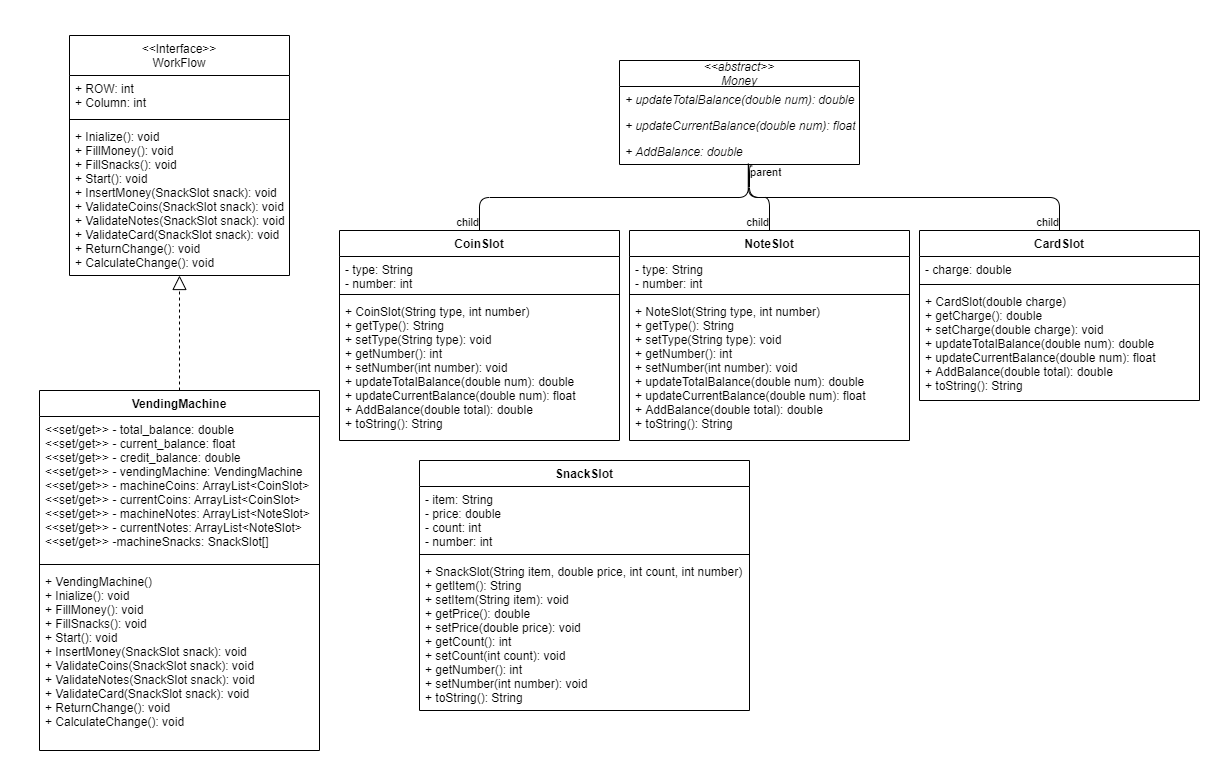

The diagram above was exported from draw.io. Its source (the exported page's mxGraphModel, read from the mxfile embedded in the PNG):
<mxGraphModel dx="2333" dy="727" grid="1" gridSize="10" guides="1" tooltips="1" connect="1" arrows="1" fold="1" page="1" pageScale="1" pageWidth="850" pageHeight="1100" math="0" shadow="0">
  <root>
    <mxCell id="0" />
    <mxCell id="1" parent="0" />
    <mxCell id="dNwb8c7gY8YzWYRBTtYG-2" value="&lt;&lt;abstract&gt;&gt;&#10;Money" style="swimlane;fontStyle=2;childLayout=stackLayout;horizontal=1;startSize=26;fillColor=none;horizontalStack=0;resizeParent=1;resizeParentMax=0;resizeLast=0;collapsible=1;marginBottom=0;" vertex="1" parent="1">
      <mxGeometry x="500" y="60" width="240" height="104" as="geometry" />
    </mxCell>
    <mxCell id="dNwb8c7gY8YzWYRBTtYG-3" value="+ updateTotalBalance(double num): double" style="text;strokeColor=none;fillColor=none;align=left;verticalAlign=top;spacingLeft=4;spacingRight=4;overflow=hidden;rotatable=0;points=[[0,0.5],[1,0.5]];portConstraint=eastwest;fontStyle=2" vertex="1" parent="dNwb8c7gY8YzWYRBTtYG-2">
      <mxGeometry y="26" width="240" height="26" as="geometry" />
    </mxCell>
    <mxCell id="dNwb8c7gY8YzWYRBTtYG-4" value="+ updateCurrentBalance(double num): float" style="text;strokeColor=none;fillColor=none;align=left;verticalAlign=top;spacingLeft=4;spacingRight=4;overflow=hidden;rotatable=0;points=[[0,0.5],[1,0.5]];portConstraint=eastwest;fontStyle=2" vertex="1" parent="dNwb8c7gY8YzWYRBTtYG-2">
      <mxGeometry y="52" width="240" height="26" as="geometry" />
    </mxCell>
    <mxCell id="dNwb8c7gY8YzWYRBTtYG-5" value="+ AddBalance: double" style="text;strokeColor=none;fillColor=none;align=left;verticalAlign=top;spacingLeft=4;spacingRight=4;overflow=hidden;rotatable=0;points=[[0,0.5],[1,0.5]];portConstraint=eastwest;fontStyle=2" vertex="1" parent="dNwb8c7gY8YzWYRBTtYG-2">
      <mxGeometry y="78" width="240" height="26" as="geometry" />
    </mxCell>
    <mxCell id="dNwb8c7gY8YzWYRBTtYG-6" value="CoinSlot" style="swimlane;fontStyle=1;align=center;verticalAlign=top;childLayout=stackLayout;horizontal=1;startSize=26;horizontalStack=0;resizeParent=1;resizeParentMax=0;resizeLast=0;collapsible=1;marginBottom=0;" vertex="1" parent="1">
      <mxGeometry x="220" y="230" width="280" height="210" as="geometry" />
    </mxCell>
    <mxCell id="dNwb8c7gY8YzWYRBTtYG-7" value="- type: String&#10;- number: int&#10;" style="text;strokeColor=none;fillColor=none;align=left;verticalAlign=top;spacingLeft=4;spacingRight=4;overflow=hidden;rotatable=0;points=[[0,0.5],[1,0.5]];portConstraint=eastwest;" vertex="1" parent="dNwb8c7gY8YzWYRBTtYG-6">
      <mxGeometry y="26" width="280" height="34" as="geometry" />
    </mxCell>
    <mxCell id="dNwb8c7gY8YzWYRBTtYG-8" value="" style="line;strokeWidth=1;fillColor=none;align=left;verticalAlign=middle;spacingTop=-1;spacingLeft=3;spacingRight=3;rotatable=0;labelPosition=right;points=[];portConstraint=eastwest;" vertex="1" parent="dNwb8c7gY8YzWYRBTtYG-6">
      <mxGeometry y="60" width="280" height="8" as="geometry" />
    </mxCell>
    <mxCell id="dNwb8c7gY8YzWYRBTtYG-9" value="+ CoinSlot(String type, int number)&#10;+ getType(): String&#10;+ setType(String type): void&#10;+ getNumber(): int&#10;+ setNumber(int number): void&#10;+ updateTotalBalance(double num): double&#10;+ updateCurrentBalance(double num): float&#10;+ AddBalance(double total): double&#10;+ toString(): String" style="text;strokeColor=none;fillColor=none;align=left;verticalAlign=top;spacingLeft=4;spacingRight=4;overflow=hidden;rotatable=0;points=[[0,0.5],[1,0.5]];portConstraint=eastwest;" vertex="1" parent="dNwb8c7gY8YzWYRBTtYG-6">
      <mxGeometry y="68" width="280" height="142" as="geometry" />
    </mxCell>
    <mxCell id="dNwb8c7gY8YzWYRBTtYG-22" value="SnackSlot" style="swimlane;fontStyle=1;align=center;verticalAlign=top;childLayout=stackLayout;horizontal=1;startSize=26;horizontalStack=0;resizeParent=1;resizeParentMax=0;resizeLast=0;collapsible=1;marginBottom=0;" vertex="1" parent="1">
      <mxGeometry x="300" y="460" width="330" height="250" as="geometry" />
    </mxCell>
    <mxCell id="dNwb8c7gY8YzWYRBTtYG-23" value="- item: String&#10;- price: double&#10;- count: int&#10;- number: int" style="text;strokeColor=none;fillColor=none;align=left;verticalAlign=top;spacingLeft=4;spacingRight=4;overflow=hidden;rotatable=0;points=[[0,0.5],[1,0.5]];portConstraint=eastwest;" vertex="1" parent="dNwb8c7gY8YzWYRBTtYG-22">
      <mxGeometry y="26" width="330" height="64" as="geometry" />
    </mxCell>
    <mxCell id="dNwb8c7gY8YzWYRBTtYG-24" value="" style="line;strokeWidth=1;fillColor=none;align=left;verticalAlign=middle;spacingTop=-1;spacingLeft=3;spacingRight=3;rotatable=0;labelPosition=right;points=[];portConstraint=eastwest;" vertex="1" parent="dNwb8c7gY8YzWYRBTtYG-22">
      <mxGeometry y="90" width="330" height="8" as="geometry" />
    </mxCell>
    <mxCell id="dNwb8c7gY8YzWYRBTtYG-25" value="+ SnackSlot(String item, double price, int count, int number)&#10;+ getItem(): String&#10;+ setItem(String item): void&#10;+ getPrice(): double&#10;+ setPrice(double price): void&#10;+ getCount(): int&#10;+ setCount(int count): void&#10;+ getNumber(): int&#10;+ setNumber(int number): void&#10;+ toString(): String" style="text;strokeColor=none;fillColor=none;align=left;verticalAlign=top;spacingLeft=4;spacingRight=4;overflow=hidden;rotatable=0;points=[[0,0.5],[1,0.5]];portConstraint=eastwest;" vertex="1" parent="dNwb8c7gY8YzWYRBTtYG-22">
      <mxGeometry y="98" width="330" height="152" as="geometry" />
    </mxCell>
    <mxCell id="dNwb8c7gY8YzWYRBTtYG-27" value="NoteSlot" style="swimlane;fontStyle=1;align=center;verticalAlign=top;childLayout=stackLayout;horizontal=1;startSize=26;horizontalStack=0;resizeParent=1;resizeParentMax=0;resizeLast=0;collapsible=1;marginBottom=0;" vertex="1" parent="1">
      <mxGeometry x="510" y="230" width="280" height="210" as="geometry" />
    </mxCell>
    <mxCell id="dNwb8c7gY8YzWYRBTtYG-28" value="- type: String&#10;- number: int&#10;" style="text;strokeColor=none;fillColor=none;align=left;verticalAlign=top;spacingLeft=4;spacingRight=4;overflow=hidden;rotatable=0;points=[[0,0.5],[1,0.5]];portConstraint=eastwest;" vertex="1" parent="dNwb8c7gY8YzWYRBTtYG-27">
      <mxGeometry y="26" width="280" height="34" as="geometry" />
    </mxCell>
    <mxCell id="dNwb8c7gY8YzWYRBTtYG-29" value="" style="line;strokeWidth=1;fillColor=none;align=left;verticalAlign=middle;spacingTop=-1;spacingLeft=3;spacingRight=3;rotatable=0;labelPosition=right;points=[];portConstraint=eastwest;" vertex="1" parent="dNwb8c7gY8YzWYRBTtYG-27">
      <mxGeometry y="60" width="280" height="8" as="geometry" />
    </mxCell>
    <mxCell id="dNwb8c7gY8YzWYRBTtYG-30" value="+ NoteSlot(String type, int number)&#10;+ getType(): String&#10;+ setType(String type): void&#10;+ getNumber(): int&#10;+ setNumber(int number): void&#10;+ updateTotalBalance(double num): double&#10;+ updateCurrentBalance(double num): float&#10;+ AddBalance(double total): double&#10;+ toString(): String" style="text;strokeColor=none;fillColor=none;align=left;verticalAlign=top;spacingLeft=4;spacingRight=4;overflow=hidden;rotatable=0;points=[[0,0.5],[1,0.5]];portConstraint=eastwest;" vertex="1" parent="dNwb8c7gY8YzWYRBTtYG-27">
      <mxGeometry y="68" width="280" height="142" as="geometry" />
    </mxCell>
    <mxCell id="dNwb8c7gY8YzWYRBTtYG-31" value="CardSlot" style="swimlane;fontStyle=1;align=center;verticalAlign=top;childLayout=stackLayout;horizontal=1;startSize=26;horizontalStack=0;resizeParent=1;resizeParentMax=0;resizeLast=0;collapsible=1;marginBottom=0;" vertex="1" parent="1">
      <mxGeometry x="800" y="230" width="280" height="170" as="geometry" />
    </mxCell>
    <mxCell id="dNwb8c7gY8YzWYRBTtYG-32" value="- charge: double&#10;" style="text;strokeColor=none;fillColor=none;align=left;verticalAlign=top;spacingLeft=4;spacingRight=4;overflow=hidden;rotatable=0;points=[[0,0.5],[1,0.5]];portConstraint=eastwest;" vertex="1" parent="dNwb8c7gY8YzWYRBTtYG-31">
      <mxGeometry y="26" width="280" height="24" as="geometry" />
    </mxCell>
    <mxCell id="dNwb8c7gY8YzWYRBTtYG-33" value="" style="line;strokeWidth=1;fillColor=none;align=left;verticalAlign=middle;spacingTop=-1;spacingLeft=3;spacingRight=3;rotatable=0;labelPosition=right;points=[];portConstraint=eastwest;" vertex="1" parent="dNwb8c7gY8YzWYRBTtYG-31">
      <mxGeometry y="50" width="280" height="8" as="geometry" />
    </mxCell>
    <mxCell id="dNwb8c7gY8YzWYRBTtYG-34" value="+ CardSlot(double charge)&#10;+ getCharge(): double&#10;+ setCharge(double charge): void&#10;+ updateTotalBalance(double num): double&#10;+ updateCurrentBalance(double num): float&#10;+ AddBalance(double total): double&#10;+ toString(): String" style="text;strokeColor=none;fillColor=none;align=left;verticalAlign=top;spacingLeft=4;spacingRight=4;overflow=hidden;rotatable=0;points=[[0,0.5],[1,0.5]];portConstraint=eastwest;" vertex="1" parent="dNwb8c7gY8YzWYRBTtYG-31">
      <mxGeometry y="58" width="280" height="112" as="geometry" />
    </mxCell>
    <mxCell id="dNwb8c7gY8YzWYRBTtYG-39" value="&lt;&lt;Interface&gt;&gt;&#10;WorkFlow" style="swimlane;fontStyle=0;align=center;verticalAlign=top;childLayout=stackLayout;horizontal=1;startSize=40;horizontalStack=0;resizeParent=1;resizeParentMax=0;resizeLast=0;collapsible=1;marginBottom=0;" vertex="1" parent="1">
      <mxGeometry x="-50" y="35" width="220" height="240" as="geometry" />
    </mxCell>
    <mxCell id="dNwb8c7gY8YzWYRBTtYG-40" value="+ ROW: int&#10;+ Column: int" style="text;strokeColor=none;fillColor=none;align=left;verticalAlign=top;spacingLeft=4;spacingRight=4;overflow=hidden;rotatable=0;points=[[0,0.5],[1,0.5]];portConstraint=eastwest;" vertex="1" parent="dNwb8c7gY8YzWYRBTtYG-39">
      <mxGeometry y="40" width="220" height="40" as="geometry" />
    </mxCell>
    <mxCell id="dNwb8c7gY8YzWYRBTtYG-41" value="" style="line;strokeWidth=1;fillColor=none;align=left;verticalAlign=middle;spacingTop=-1;spacingLeft=3;spacingRight=3;rotatable=0;labelPosition=right;points=[];portConstraint=eastwest;" vertex="1" parent="dNwb8c7gY8YzWYRBTtYG-39">
      <mxGeometry y="80" width="220" height="8" as="geometry" />
    </mxCell>
    <mxCell id="dNwb8c7gY8YzWYRBTtYG-42" value="+ Inialize(): void&#10;+ FillMoney(): void&#10;+ FillSnacks(): void&#10;+ Start(): void&#10;+ InsertMoney(SnackSlot snack): void&#10;+ ValidateCoins(SnackSlot snack): void&#10;+ ValidateNotes(SnackSlot snack): void&#10;+ ValidateCard(SnackSlot snack): void&#10;+ ReturnChange(): void&#10;+ CalculateChange(): void" style="text;strokeColor=none;fillColor=none;align=left;verticalAlign=top;spacingLeft=4;spacingRight=4;overflow=hidden;rotatable=0;points=[[0,0.5],[1,0.5]];portConstraint=eastwest;" vertex="1" parent="dNwb8c7gY8YzWYRBTtYG-39">
      <mxGeometry y="88" width="220" height="152" as="geometry" />
    </mxCell>
    <mxCell id="dNwb8c7gY8YzWYRBTtYG-47" value="VendingMachine" style="swimlane;fontStyle=1;align=center;verticalAlign=top;childLayout=stackLayout;horizontal=1;startSize=26;horizontalStack=0;resizeParent=1;resizeParentMax=0;resizeLast=0;collapsible=1;marginBottom=0;" vertex="1" parent="1">
      <mxGeometry x="-80" y="390" width="280" height="360" as="geometry" />
    </mxCell>
    <mxCell id="dNwb8c7gY8YzWYRBTtYG-48" value="&lt;&lt;set/get&gt;&gt; - total_balance: double&#10;&lt;&lt;set/get&gt;&gt; - current_balance: float&#10;&lt;&lt;set/get&gt;&gt; - credit_balance: double&#10;&lt;&lt;set/get&gt;&gt; - vendingMachine: VendingMachine&#10;&lt;&lt;set/get&gt;&gt; - machineCoins: ArrayList&lt;CoinSlot&gt;&#10;&lt;&lt;set/get&gt;&gt; - currentCoins: ArrayList&lt;CoinSlot&gt;&#10;&lt;&lt;set/get&gt;&gt; - machineNotes: ArrayList&lt;NoteSlot&gt;&#10;&lt;&lt;set/get&gt;&gt; - currentNotes: ArrayList&lt;NoteSlot&gt;&#10;&lt;&lt;set/get&gt;&gt; -machineSnacks: SnackSlot[]" style="text;strokeColor=none;fillColor=none;align=left;verticalAlign=top;spacingLeft=4;spacingRight=4;overflow=hidden;rotatable=0;points=[[0,0.5],[1,0.5]];portConstraint=eastwest;" vertex="1" parent="dNwb8c7gY8YzWYRBTtYG-47">
      <mxGeometry y="26" width="280" height="144" as="geometry" />
    </mxCell>
    <mxCell id="dNwb8c7gY8YzWYRBTtYG-49" value="" style="line;strokeWidth=1;fillColor=none;align=left;verticalAlign=middle;spacingTop=-1;spacingLeft=3;spacingRight=3;rotatable=0;labelPosition=right;points=[];portConstraint=eastwest;" vertex="1" parent="dNwb8c7gY8YzWYRBTtYG-47">
      <mxGeometry y="170" width="280" height="8" as="geometry" />
    </mxCell>
    <mxCell id="dNwb8c7gY8YzWYRBTtYG-50" value="+ VendingMachine()&#10;+ Inialize(): void&#10;+ FillMoney(): void&#10;+ FillSnacks(): void&#10;+ Start(): void&#10;+ InsertMoney(SnackSlot snack): void&#10;+ ValidateCoins(SnackSlot snack): void&#10;+ ValidateNotes(SnackSlot snack): void&#10;+ ValidateCard(SnackSlot snack): void&#10;+ ReturnChange(): void&#10;+ CalculateChange(): void" style="text;strokeColor=none;fillColor=none;align=left;verticalAlign=top;spacingLeft=4;spacingRight=4;overflow=hidden;rotatable=0;points=[[0,0.5],[1,0.5]];portConstraint=eastwest;" vertex="1" parent="dNwb8c7gY8YzWYRBTtYG-47">
      <mxGeometry y="178" width="280" height="182" as="geometry" />
    </mxCell>
    <mxCell id="dNwb8c7gY8YzWYRBTtYG-54" value="" style="endArrow=none;html=1;edgeStyle=orthogonalEdgeStyle;exitX=0.537;exitY=0.992;exitDx=0;exitDy=0;exitPerimeter=0;entryX=0.5;entryY=0;entryDx=0;entryDy=0;" edge="1" parent="1" source="dNwb8c7gY8YzWYRBTtYG-5" target="dNwb8c7gY8YzWYRBTtYG-31">
      <mxGeometry relative="1" as="geometry">
        <mxPoint x="460" y="200" as="sourcePoint" />
        <mxPoint x="620" y="200" as="targetPoint" />
      </mxGeometry>
    </mxCell>
    <mxCell id="dNwb8c7gY8YzWYRBTtYG-55" value="parent" style="edgeLabel;resizable=0;html=1;align=left;verticalAlign=bottom;" connectable="0" vertex="1" parent="dNwb8c7gY8YzWYRBTtYG-54">
      <mxGeometry x="-1" relative="1" as="geometry">
        <mxPoint y="16" as="offset" />
      </mxGeometry>
    </mxCell>
    <mxCell id="dNwb8c7gY8YzWYRBTtYG-56" value="child" style="edgeLabel;resizable=0;html=1;align=right;verticalAlign=bottom;" connectable="0" vertex="1" parent="dNwb8c7gY8YzWYRBTtYG-54">
      <mxGeometry x="1" relative="1" as="geometry" />
    </mxCell>
    <mxCell id="dNwb8c7gY8YzWYRBTtYG-57" value="" style="endArrow=none;html=1;edgeStyle=orthogonalEdgeStyle;exitX=0.553;exitY=1.054;exitDx=0;exitDy=0;exitPerimeter=0;" edge="1" parent="1" source="dNwb8c7gY8YzWYRBTtYG-5" target="dNwb8c7gY8YzWYRBTtYG-27">
      <mxGeometry relative="1" as="geometry">
        <mxPoint x="290" y="50" as="sourcePoint" />
        <mxPoint x="450" y="50" as="targetPoint" />
        <Array as="points">
          <mxPoint x="630" y="165" />
          <mxPoint x="630" y="197" />
          <mxPoint x="650" y="197" />
        </Array>
      </mxGeometry>
    </mxCell>
    <mxCell id="dNwb8c7gY8YzWYRBTtYG-59" value="child" style="edgeLabel;resizable=0;html=1;align=right;verticalAlign=bottom;" connectable="0" vertex="1" parent="dNwb8c7gY8YzWYRBTtYG-57">
      <mxGeometry x="1" relative="1" as="geometry" />
    </mxCell>
    <mxCell id="dNwb8c7gY8YzWYRBTtYG-60" value="" style="endArrow=none;html=1;edgeStyle=orthogonalEdgeStyle;entryX=0.5;entryY=0;entryDx=0;entryDy=0;exitX=0.537;exitY=0.962;exitDx=0;exitDy=0;exitPerimeter=0;" edge="1" parent="1" source="dNwb8c7gY8YzWYRBTtYG-5" target="dNwb8c7gY8YzWYRBTtYG-6">
      <mxGeometry relative="1" as="geometry">
        <mxPoint x="300" y="140" as="sourcePoint" />
        <mxPoint x="460" y="140" as="targetPoint" />
      </mxGeometry>
    </mxCell>
    <mxCell id="dNwb8c7gY8YzWYRBTtYG-62" value="child" style="edgeLabel;resizable=0;html=1;align=right;verticalAlign=bottom;" connectable="0" vertex="1" parent="dNwb8c7gY8YzWYRBTtYG-60">
      <mxGeometry x="1" relative="1" as="geometry" />
    </mxCell>
    <mxCell id="dNwb8c7gY8YzWYRBTtYG-63" value="" style="endArrow=block;dashed=1;endFill=0;endSize=12;html=1;exitX=0.5;exitY=0;exitDx=0;exitDy=0;" edge="1" parent="1" source="dNwb8c7gY8YzWYRBTtYG-47" target="dNwb8c7gY8YzWYRBTtYG-42">
      <mxGeometry width="160" relative="1" as="geometry">
        <mxPoint x="-330" y="430" as="sourcePoint" />
        <mxPoint x="100" y="290" as="targetPoint" />
      </mxGeometry>
    </mxCell>
  </root>
</mxGraphModel>